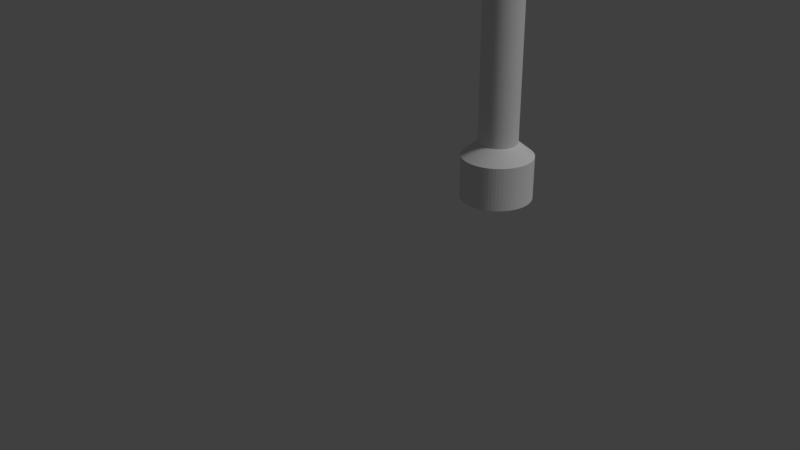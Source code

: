 # Source: torch2.blend  (saved by Blender 2.77.0; exported with 4.5.12 LTS)
import bpy
from mathutils import Matrix  # noqa: F401  (used for matrix-valued properties, if any)

bpy.ops.wm.read_factory_settings(use_empty=True)
scene = bpy.context.scene
scene.name = 'Scene'

# ---- collections
col_collection_1 = bpy.data.collections.new('Collection 1'); scene.collection.children.link(col_collection_1)

# ---- world
world_world = bpy.data.worlds.new('World'); scene.world = world_world
world_world.color = (0.05088, 0.05088, 0.05088)
world_world.use_sun_shadow = False
world_world.sun_shadow_jitter_overblur = 0.0
world_world.cycles.sampling_method = 'MANUAL'

# ---- cameras
cam_camera = bpy.data.cameras.new('Camera')
cam_camera.clip_end = 100.0
cam_camera.lens = 35.0
cam_camera.sensor_width = 32.0
cam_camera.sensor_height = 18.0
cam_camera.ortho_scale = 7.314
cam_camera.dof.focus_distance = 0.0
cam_camera.dof.aperture_fstop = 128.0

# ---- lights
light_lamp = bpy.data.lights.new('Lamp', 'SUN')
light_lamp.transmission_factor = 0.0
light_lamp.cutoff_distance = 30.0
light_lamp.angle = 0.1993
light_lamp.energy = 1.0
light_lamp.shadow_buffer_clip_start = 1.001
light_lamp.shadow_soft_size = 0.1
light_lamp.shadow_cascade_max_distance = 1000.0

# ---- meshes
me_circle_001 = bpy.data.meshes.new('Circle.001')
me_circle_001.from_pydata([(6.694e-08, 0.9074, 0.6321), (-0.08894, 0.903, 0.6321), (-0.177, 0.89, 0.6321), (-0.2634, 0.8683, 0.6321), (-0.3472, 0.8383, 0.6321), (-0.4277, 0.8003, 0.6321), (-0.5041, 0.7545, 0.6321), (-0.5757, 0.7014, 0.6321), (-0.6416, 0.6416, 0.6321), (-0.7014, 0.5757, 0.6321), (-0.7545, 0.5041, 0.6321), (-0.8003, 0.4277, 0.6321), (-0.8383, 0.3472, 0.6321), (-0.8683, 0.2634, 0.6321), (-0.89, 0.177, 0.6321), (-0.903, 0.08894, 0.6321), (-0.9074, -1.7e-07, 0.6321), (-0.903, -0.08894, 0.6321), (-0.89, -0.177, 0.6321), (-0.8683, -0.2634, 0.6321), (-0.8383, -0.3472, 0.6321), (-0.8003, -0.4277, 0.6321), (-0.7545, -0.5041, 0.6321), (-0.7014, -0.5757, 0.6321), (-0.6416, -0.6416, 0.6321), (-0.5757, -0.7014, 0.6321), (-0.5041, -0.7545, 0.6321), (-0.4277, -0.8003, 0.6321), (-0.3472, -0.8383, 0.6321), (-0.2634, -0.8683, 0.6321), (-0.177, -0.89, 0.6321), (-0.08894, -0.903, 0.6321), (7.953e-07, -0.9074, 0.6321), (0.08894, -0.903, 0.6321), (0.177, -0.89, 0.6321), (0.2634, -0.8683, 0.6321), (0.3472, -0.8383, 0.6321), (0.4277, -0.8003, 0.6321), (0.5041, -0.7545, 0.6321), (0.5757, -0.7014, 0.6321), (0.6416, -0.6416, 0.6321), (0.7014, -0.5757, 0.6321), (0.7545, -0.5041, 0.6321), (0.8003, -0.4277, 0.6321), (0.8383, -0.3472, 0.6321), (0.8683, -0.2634, 0.6321), (0.89, -0.177, 0.6321), (0.903, -0.08894, 0.6321), (0.9074, -4.441e-07, 0.6321), (0.903, 0.08894, 0.6321), (0.89, 0.177, 0.6321), (0.8683, 0.2634, 0.6321), (0.8383, 0.3472, 0.6321), (0.8003, 0.4277, 0.6321), (0.7545, 0.5041, 0.6321), (0.7014, 0.5756, 0.6321), (0.6416, 0.6416, 0.6321), (0.5757, 0.7014, 0.6321), (0.5041, 0.7545, 0.6321), (0.4277, 0.8003, 0.6321), (0.3473, 0.8383, 0.6321), (0.2634, 0.8683, 0.6321), (0.177, 0.89, 0.6321), (0.08894, 0.903, 0.6321), (6.694e-08, 0.9074, 1.73), (-0.08894, 0.903, 1.73), (-0.177, 0.89, 1.73), (-0.2634, 0.8683, 1.73), (-0.3472, 0.8383, 1.73), (-0.4277, 0.8003, 1.73), (-0.5041, 0.7545, 1.73), (-0.5757, 0.7014, 1.73), (-0.6416, 0.6416, 1.73), (-0.7014, 0.5757, 1.73), (-0.7545, 0.5041, 1.73), (-0.8003, 0.4277, 1.73), (-0.8383, 0.3472, 1.73), (-0.8683, 0.2634, 1.73), (-0.89, 0.177, 1.73), (-0.903, 0.08894, 1.73), (-0.9074, -1.7e-07, 1.73), (-0.903, -0.08894, 1.73), (-0.89, -0.177, 1.73), (-0.8683, -0.2634, 1.73), (-0.8383, -0.3472, 1.73), (-0.8003, -0.4277, 1.73), (-0.7545, -0.5041, 1.73), (-0.7014, -0.5757, 1.73), (-0.6416, -0.6416, 1.73), (-0.5757, -0.7014, 1.73), (-0.5041, -0.7545, 1.73), (-0.4277, -0.8003, 1.73), (-0.3472, -0.8383, 1.73), (-0.2634, -0.8683, 1.73), (-0.177, -0.89, 1.73), (-0.08894, -0.903, 1.73), (7.953e-07, -0.9074, 1.73), (0.08894, -0.903, 1.73), (0.177, -0.89, 1.73), (0.2634, -0.8683, 1.73), (0.3472, -0.8383, 1.73), (0.4277, -0.8003, 1.73), (0.5041, -0.7545, 1.73), (0.5757, -0.7014, 1.73), (0.6416, -0.6416, 1.73), (0.7014, -0.5757, 1.73), (0.7545, -0.5041, 1.73), (0.8003, -0.4277, 1.73), (0.8383, -0.3472, 1.73), (0.8683, -0.2634, 1.73), (0.89, -0.177, 1.73), (0.903, -0.08894, 1.73), (0.9074, -4.441e-07, 1.73), (0.903, 0.08894, 1.73), (0.89, 0.177, 1.73), (0.8683, 0.2634, 1.73), (0.8383, 0.3472, 1.73), (0.8003, 0.4277, 1.73), (0.7545, 0.5041, 1.73), (0.7014, 0.5756, 1.73), (0.6416, 0.6416, 1.73), (0.5757, 0.7014, 1.73), (0.5041, 0.7545, 1.73), (0.4277, 0.8003, 1.73), (0.3473, 0.8383, 1.73), (0.2634, 0.8683, 1.73), (0.177, 0.89, 1.73), (0.08894, 0.903, 1.73), (3.961e-07, 0.4937, 2.064), (-0.04839, 0.4913, 2.064), (-0.09631, 0.4842, 2.064), (-0.1433, 0.4724, 2.064), (-0.1889, 0.4561, 2.064), (-0.2327, 0.4354, 2.064), (-0.2743, 0.4105, 2.064), (-0.3132, 0.3816, 2.064), (-0.3491, 0.3491, 2.064), (-0.3816, 0.3132, 2.064), (-0.4105, 0.2743, 2.064), (-0.4354, 0.2327, 2.064), (-0.4561, 0.1889, 2.064), (-0.4724, 0.1433, 2.064), (-0.4842, 0.09631, 2.064), (-0.4913, 0.04839, 2.064), (-0.4937, -2.073e-07, 2.064), (-0.4913, -0.04839, 2.064), (-0.4842, -0.09631, 2.064), (-0.4724, -0.1433, 2.064), (-0.4561, -0.1889, 2.064), (-0.4354, -0.2327, 2.064), (-0.4105, -0.2743, 2.064), (-0.3816, -0.3132, 2.064), (-0.3491, -0.3491, 2.064), (-0.3132, -0.3816, 2.064), (-0.2743, -0.4105, 2.064), (-0.2327, -0.4354, 2.064), (-0.1889, -0.4561, 2.064), (-0.1433, -0.4724, 2.064), (-0.09631, -0.4842, 2.064), (-0.04839, -0.4913, 2.064), (7.923e-07, -0.4937, 2.064), (0.04839, -0.4913, 2.064), (0.09631, -0.4842, 2.064), (0.1433, -0.4724, 2.064), (0.1889, -0.4561, 2.064), (0.2327, -0.4354, 2.064), (0.2743, -0.4105, 2.064), (0.3132, -0.3816, 2.064), (0.3491, -0.3491, 2.064), (0.3816, -0.3132, 2.064), (0.4105, -0.2743, 2.064), (0.4354, -0.2327, 2.064), (0.4561, -0.1889, 2.064), (0.4724, -0.1433, 2.064), (0.4842, -0.09631, 2.064), (0.4913, -0.04839, 2.064), (0.4937, -3.564e-07, 2.064), (0.4913, 0.04839, 2.064), (0.4842, 0.09631, 2.064), (0.4724, 0.1433, 2.064), (0.4561, 0.1889, 2.064), (0.4354, 0.2327, 2.064), (0.4105, 0.2743, 2.064), (0.3816, 0.3132, 2.064), (0.3491, 0.3491, 2.064), (0.3132, 0.3816, 2.064), (0.2743, 0.4105, 2.064), (0.2327, 0.4354, 2.064), (0.1889, 0.4561, 2.064), (0.1433, 0.4724, 2.064), (0.09631, 0.4842, 2.064), (0.04839, 0.4913, 2.064), (1.588e-06, 0.4937, 5.995), (-0.04839, 0.4913, 5.995), (-0.09631, 0.4842, 5.995), (-0.1433, 0.4724, 5.995), (-0.1889, 0.4561, 5.995), (-0.2327, 0.4354, 5.995), (-0.2743, 0.4105, 5.995), (-0.3132, 0.3816, 5.995), (-0.3491, 0.3491, 5.995), (-0.3816, 0.3132, 5.995), (-0.4105, 0.2743, 5.995), (-0.4354, 0.2327, 5.995), (-0.4561, 0.1889, 5.995), (-0.4724, 0.1433, 5.995), (-0.4842, 0.09631, 5.995), (-0.4913, 0.04839, 5.995), (-0.4937, -2.073e-07, 5.995), (-0.4913, -0.04839, 5.995), (-0.4842, -0.09631, 5.995), (-0.4724, -0.1433, 5.995), (-0.4561, -0.1889, 5.995), (-0.4354, -0.2327, 5.995), (-0.4105, -0.2743, 5.995), (-0.3816, -0.3132, 5.995), (-0.3491, -0.3491, 5.995), (-0.3132, -0.3816, 5.995), (-0.2743, -0.4105, 5.995), (-0.2327, -0.4354, 5.995), (-0.1889, -0.4561, 5.995), (-0.1433, -0.4724, 5.995), (-0.09631, -0.4842, 5.995), (-0.04839, -0.4913, 5.995), (1.984e-06, -0.4937, 5.995), (0.04839, -0.4913, 5.995), (0.09631, -0.4842, 5.995), (0.1433, -0.4724, 5.995), (0.1889, -0.4561, 5.995), (0.2327, -0.4354, 5.995), (0.2743, -0.4105, 5.995), (0.3132, -0.3816, 5.995), (0.3491, -0.3491, 5.995), (0.3816, -0.3132, 5.995), (0.4105, -0.2743, 5.995), (0.4354, -0.2327, 5.995), (0.4561, -0.1889, 5.995), (0.4724, -0.1433, 5.995), (0.4842, -0.09631, 5.995), (0.4913, -0.04839, 5.995), (0.4937, -3.564e-07, 5.995), (0.4913, 0.04839, 5.995), (0.4842, 0.09631, 5.995), (0.4724, 0.1433, 5.995), (0.4561, 0.1889, 5.995), (0.4354, 0.2327, 5.995), (0.4105, 0.2743, 5.995), (0.3816, 0.3132, 5.995), (0.3491, 0.3491, 5.995), (0.3132, 0.3816, 5.995), (0.2743, 0.4105, 5.995), (0.2327, 0.4354, 5.995), (0.1889, 0.4561, 5.995), (0.1433, 0.4724, 5.995), (0.09631, 0.4842, 5.995), (0.04839, 0.4913, 5.995), (1.558e-06, 0.5443, 5.995), (-0.05335, 0.5416, 5.995), (-0.1062, 0.5338, 5.995), (-0.158, 0.5208, 5.995), (-0.2083, 0.5028, 5.995), (-0.2566, 0.48, 5.995), (-0.3024, 0.4525, 5.995), (-0.3453, 0.4207, 5.995), (-0.3849, 0.3849, 5.995), (-0.4207, 0.3453, 5.995), (-0.4525, 0.3024, 5.995), (-0.48, 0.2566, 5.995), (-0.5028, 0.2083, 5.995), (-0.5208, 0.158, 5.995), (-0.5338, 0.1062, 5.995), (-0.5416, 0.05335, 5.995), (-0.5443, -2.023e-07, 5.995), (-0.5416, -0.05335, 5.995), (-0.5338, -0.1062, 5.995), (-0.5208, -0.158, 5.995), (-0.5028, -0.2083, 5.995), (-0.48, -0.2566, 5.995), (-0.4525, -0.3024, 5.995), (-0.4207, -0.3453, 5.995), (-0.3849, -0.3849, 5.995), (-0.3453, -0.4207, 5.995), (-0.3024, -0.4525, 5.995), (-0.2566, -0.48, 5.995), (-0.2083, -0.5028, 5.995), (-0.158, -0.5208, 5.995), (-0.1062, -0.5338, 5.995), (-0.05335, -0.5416, 5.995), (1.995e-06, -0.5443, 5.995), (0.05335, -0.5416, 5.995), (0.1062, -0.5338, 5.995), (0.158, -0.5208, 5.995), (0.2083, -0.5028, 5.995), (0.2566, -0.48, 5.995), (0.3024, -0.4525, 5.995), (0.3453, -0.4207, 5.995), (0.3849, -0.3849, 5.995), (0.4207, -0.3453, 5.995), (0.4525, -0.3024, 5.995), (0.48, -0.2566, 5.995), (0.5028, -0.2083, 5.995), (0.5208, -0.158, 5.995), (0.5338, -0.1062, 5.995), (0.5416, -0.05335, 5.995), (0.5443, -3.666e-07, 5.995), (0.5416, 0.05335, 5.995), (0.5338, 0.1062, 5.995), (0.5208, 0.158, 5.995), (0.5028, 0.2083, 5.995), (0.48, 0.2566, 5.995), (0.4525, 0.3024, 5.995), (0.4207, 0.3453, 5.995), (0.3849, 0.3849, 5.995), (0.3453, 0.4207, 5.995), (0.3024, 0.4525, 5.995), (0.2566, 0.48, 5.995), (0.2083, 0.5028, 5.995), (0.158, 0.5208, 5.995), (0.1062, 0.5338, 5.995), (0.05335, 0.5416, 5.995), (1.141e-06, 0.5443, 7.021), (-0.05335, 0.5416, 7.021), (-0.1062, 0.5338, 7.021), (-0.158, 0.5208, 7.021), (-0.2083, 0.5028, 7.021), (-0.2566, 0.48, 7.021), (-0.3024, 0.4525, 7.021), (-0.3453, 0.4207, 7.021), (-0.3849, 0.3849, 7.021), (-0.4207, 0.3453, 7.021), (-0.4525, 0.3024, 7.021), (-0.48, 0.2566, 7.021), (-0.5028, 0.2083, 7.021), (-0.5208, 0.158, 7.021), (-0.5338, 0.1062, 7.021), (-0.5416, 0.05335, 7.021), (-0.5443, -2.023e-07, 7.021), (-0.5416, -0.05335, 7.021), (-0.5338, -0.1062, 7.021), (-0.5208, -0.158, 7.021), (-0.5028, -0.2083, 7.021), (-0.48, -0.2566, 7.021), (-0.4525, -0.3024, 7.021), (-0.4207, -0.3453, 7.021), (-0.3849, -0.3849, 7.021), (-0.3453, -0.4207, 7.021), (-0.3024, -0.4525, 7.021), (-0.2566, -0.48, 7.021), (-0.2083, -0.5028, 7.021), (-0.158, -0.5208, 7.021), (-0.1062, -0.5338, 7.021), (-0.05335, -0.5416, 7.021), (1.578e-06, -0.5443, 7.021), (0.05335, -0.5416, 7.021), (0.1062, -0.5338, 7.021), (0.158, -0.5208, 7.021), (0.2083, -0.5028, 7.021), (0.2566, -0.48, 7.021), (0.3024, -0.4525, 7.021), (0.3453, -0.4207, 7.021), (0.3849, -0.3849, 7.021), (0.4207, -0.3453, 7.021), (0.4525, -0.3024, 7.021), (0.48, -0.2566, 7.021), (0.5028, -0.2083, 7.021), (0.5208, -0.158, 7.021), (0.5338, -0.1062, 7.021), (0.5416, -0.05335, 7.021), (0.5443, -3.666e-07, 7.021), (0.5416, 0.05335, 7.021), (0.5338, 0.1062, 7.021), (0.5208, 0.158, 7.021), (0.5028, 0.2083, 7.021), (0.48, 0.2566, 7.021), (0.4525, 0.3024, 7.021), (0.4207, 0.3453, 7.021), (0.3849, 0.3849, 7.021), (0.3453, 0.4207, 7.021), (0.3024, 0.4525, 7.021), (0.2566, 0.48, 7.021), (0.2083, 0.5028, 7.021), (0.158, 0.5208, 7.021), (0.1062, 0.5338, 7.021), (0.05335, 0.5416, 7.021), (-0.2937, -0.396, 2.064), (-0.2535, -0.4229, 2.064), (-0.2937, -0.396, 5.995), (-0.2535, -0.4229, 5.995), (-0.2327, -0.4354, 4.03), (-0.2743, -0.4105, 4.03), (-0.3132, -0.3816, 4.03), (-0.2937, -0.396, 4.03), (-0.2535, -0.4229, 4.03), (-0.3034, -0.3888, 2.064), (-0.2639, -0.4167, 2.064), (-0.3034, -0.3888, 5.995), (-0.2639, -0.4167, 5.995), (-0.2327, -0.4354, 5.012), (-0.2743, -0.4105, 3.047), (-0.3132, -0.3816, 5.012), (-0.284, -0.4032, 2.064), (-0.2431, -0.4291, 2.064), (-0.284, -0.4032, 5.995), (-0.2431, -0.4291, 5.995), (-0.2327, -0.4354, 3.047), (-0.2743, -0.4105, 5.012), (-0.3132, -0.3816, 3.047), (-0.2937, -0.396, 5.012), (-0.2937, -0.396, 3.047), (-0.3034, -0.3888, 4.03), (-0.284, -0.4032, 4.03), (-0.2535, -0.4229, 5.012), (-0.2535, -0.4229, 3.047), (-0.2639, -0.4167, 4.03), (-0.2431, -0.4291, 4.03), (-0.2431, -0.4291, 3.047), (-0.2639, -0.4167, 3.047), (-0.2639, -0.4167, 5.012), (-0.284, -0.4032, 3.047), (-0.3034, -0.3888, 3.047), (-0.3034, -0.3888, 5.012), (-0.284, -0.4032, 5.012), (-0.2431, -0.4291, 5.012)], [], [(101, 102, 166, 165), (47, 48, 112, 111), (21, 22, 86, 85), (48, 49, 113, 112), (22, 23, 87, 86), (49, 50, 114, 113), (23, 24, 88, 87), (50, 51, 115, 114), (24, 25, 89, 88), (51, 52, 116, 115), (25, 26, 90, 89), (52, 53, 117, 116), (26, 27, 91, 90), (0, 1, 65, 64), (53, 54, 118, 117), (27, 28, 92, 91), (1, 2, 66, 65), (54, 55, 119, 118), (28, 29, 93, 92), (2, 3, 67, 66), (55, 56, 120, 119), (29, 30, 94, 93), (3, 4, 68, 67), (56, 57, 121, 120), (30, 31, 95, 94), (4, 5, 69, 68), (57, 58, 122, 121), (31, 32, 96, 95), (5, 6, 70, 69), (58, 59, 123, 122), (32, 33, 97, 96), (6, 7, 71, 70), (59, 60, 124, 123), (33, 34, 98, 97), (7, 8, 72, 71), (60, 61, 125, 124), (34, 35, 99, 98), (8, 9, 73, 72), (61, 62, 126, 125), (35, 36, 100, 99), (9, 10, 74, 73), (62, 63, 127, 126), (36, 37, 101, 100), (10, 11, 75, 74), (63, 0, 64, 127), (37, 38, 102, 101), (11, 12, 76, 75), (38, 39, 103, 102), (12, 13, 77, 76), (39, 40, 104, 103), (13, 14, 78, 77), (40, 41, 105, 104), (14, 15, 79, 78), (41, 42, 106, 105), (15, 16, 80, 79), (42, 43, 107, 106), (16, 17, 81, 80), (43, 44, 108, 107), (17, 18, 82, 81), (44, 45, 109, 108), (18, 19, 83, 82), (45, 46, 110, 109), (19, 20, 84, 83), (46, 47, 111, 110), (20, 21, 85, 84), (180, 181, 245, 244), (75, 76, 140, 139), (102, 103, 167, 166), (76, 77, 141, 140), (103, 104, 168, 167), (77, 78, 142, 141), (104, 105, 169, 168), (78, 79, 143, 142), (105, 106, 170, 169), (79, 80, 144, 143), (106, 107, 171, 170), (80, 81, 145, 144), (107, 108, 172, 171), (81, 82, 146, 145), (108, 109, 173, 172), (82, 83, 147, 146), (109, 110, 174, 173), (83, 84, 148, 147), (110, 111, 175, 174), (84, 85, 149, 148), (111, 112, 176, 175), (85, 86, 150, 149), (112, 113, 177, 176), (86, 87, 151, 150), (113, 114, 178, 177), (87, 88, 152, 151), (114, 115, 179, 178), (88, 89, 153, 152), (115, 116, 180, 179), (89, 90, 154, 400, 384, 393, 153), (116, 117, 181, 180), (90, 91, 155, 401, 385, 394, 154), (64, 65, 129, 128), (117, 118, 182, 181), (91, 92, 156, 155), (65, 66, 130, 129), (118, 119, 183, 182), (92, 93, 157, 156), (66, 67, 131, 130), (119, 120, 184, 183), (93, 94, 158, 157), (67, 68, 132, 131), (120, 121, 185, 184), (94, 95, 159, 158), (68, 69, 133, 132), (121, 122, 186, 185), (95, 96, 160, 159), (69, 70, 134, 133), (122, 123, 187, 186), (96, 97, 161, 160), (70, 71, 135, 134), (123, 124, 188, 187), (97, 98, 162, 161), (71, 72, 136, 135), (124, 125, 189, 188), (98, 99, 163, 162), (72, 73, 137, 136), (125, 126, 190, 189), (99, 100, 164, 163), (73, 74, 138, 137), (126, 127, 191, 190), (100, 101, 165, 164), (74, 75, 139, 138), (127, 64, 128, 191), (247, 248, 312, 311), (422, 397, 219, 403), (128, 129, 193, 192), (181, 182, 246, 245), (155, 156, 220, 219, 397, 388, 404), (129, 130, 194, 193), (182, 183, 247, 246), (156, 157, 221, 220), (130, 131, 195, 194), (183, 184, 248, 247), (157, 158, 222, 221), (131, 132, 196, 195), (184, 185, 249, 248), (158, 159, 223, 222), (132, 133, 197, 196), (185, 186, 250, 249), (159, 160, 224, 223), (133, 134, 198, 197), (186, 187, 251, 250), (160, 161, 225, 224), (134, 135, 199, 198), (187, 188, 252, 251), (161, 162, 226, 225), (135, 136, 200, 199), (188, 189, 253, 252), (162, 163, 227, 226), (136, 137, 201, 200), (189, 190, 254, 253), (163, 164, 228, 227), (137, 138, 202, 201), (190, 191, 255, 254), (164, 165, 229, 228), (138, 139, 203, 202), (191, 128, 192, 255), (165, 166, 230, 229), (139, 140, 204, 203), (166, 167, 231, 230), (140, 141, 205, 204), (167, 168, 232, 231), (141, 142, 206, 205), (168, 169, 233, 232), (142, 143, 207, 206), (169, 170, 234, 233), (143, 144, 208, 207), (170, 171, 235, 234), (144, 145, 209, 208), (171, 172, 236, 235), (145, 146, 210, 209), (172, 173, 237, 236), (146, 147, 211, 210), (173, 174, 238, 237), (147, 148, 212, 211), (174, 175, 239, 238), (148, 149, 213, 212), (175, 176, 240, 239), (149, 150, 214, 213), (176, 177, 241, 240), (150, 151, 215, 214), (177, 178, 242, 241), (151, 152, 216, 215), (178, 179, 243, 242), (152, 153, 406, 390, 399, 217, 216), (179, 180, 244, 243), (421, 405, 218, 402), (314, 315, 379, 378), (221, 222, 286, 285), (195, 196, 260, 259), (248, 249, 313, 312), (222, 223, 287, 286), (196, 197, 261, 260), (249, 250, 314, 313), (223, 224, 288, 287), (197, 198, 262, 261), (250, 251, 315, 314), (224, 225, 289, 288), (198, 199, 263, 262), (251, 252, 316, 315), (225, 226, 290, 289), (199, 200, 264, 263), (252, 253, 317, 316), (226, 227, 291, 290), (200, 201, 265, 264), (253, 254, 318, 317), (227, 228, 292, 291), (201, 202, 266, 265), (254, 255, 319, 318), (228, 229, 293, 292), (202, 203, 267, 266), (255, 192, 256, 319), (229, 230, 294, 293), (203, 204, 268, 267), (230, 231, 295, 294), (204, 205, 269, 268), (231, 232, 296, 295), (205, 206, 270, 269), (232, 233, 297, 296), (206, 207, 271, 270), (233, 234, 298, 297), (207, 208, 272, 271), (234, 235, 299, 298), (208, 209, 273, 272), (235, 236, 300, 299), (209, 210, 274, 273), (236, 237, 301, 300), (210, 211, 275, 274), (237, 238, 302, 301), (211, 212, 276, 275), (238, 239, 303, 302), (212, 213, 277, 276), (239, 240, 304, 303), (213, 214, 278, 277), (240, 241, 305, 304), (214, 215, 279, 278), (241, 242, 306, 305), (215, 216, 280, 279), (242, 243, 307, 306), (216, 217, 281, 280), (243, 244, 308, 307), (217, 395, 386, 402, 218, 282, 281), (244, 245, 309, 308), (218, 396, 387, 403, 219, 283, 282), (192, 193, 257, 256), (245, 246, 310, 309), (219, 220, 284, 283), (193, 194, 258, 257), (246, 247, 311, 310), (220, 221, 285, 284), (194, 195, 259, 258), (320, 321, 322, 323, 324, 325, 326, 327, 328, 329, 330, 331, 332, 333, 334, 335, 336, 337, 338, 339, 340, 341, 342, 343, 344, 345, 346, 347, 348, 349, 350, 351, 352, 353, 354, 355, 356, 357, 358, 359, 360, 361, 362, 363, 364, 365, 366, 367, 368, 369, 370, 371, 372, 373, 374, 375, 376, 377, 378, 379, 380, 381, 382, 383), (288, 289, 353, 352), (262, 263, 327, 326), (315, 316, 380, 379), (289, 290, 354, 353), (263, 264, 328, 327), (316, 317, 381, 380), (290, 291, 355, 354), (264, 265, 329, 328), (317, 318, 382, 381), (291, 292, 356, 355), (265, 266, 330, 329), (318, 319, 383, 382), (292, 293, 357, 356), (266, 267, 331, 330), (319, 256, 320, 383), (293, 294, 358, 357), (267, 268, 332, 331), (294, 295, 359, 358), (268, 269, 333, 332), (295, 296, 360, 359), (269, 270, 334, 333), (296, 297, 361, 360), (270, 271, 335, 334), (297, 298, 362, 361), (271, 272, 336, 335), (298, 299, 363, 362), (272, 273, 337, 336), (299, 300, 364, 363), (273, 274, 338, 337), (300, 301, 365, 364), (274, 275, 339, 338), (301, 302, 366, 365), (275, 276, 340, 339), (302, 303, 367, 366), (276, 277, 341, 340), (303, 304, 368, 367), (277, 278, 342, 341), (304, 305, 369, 368), (278, 279, 343, 342), (305, 306, 370, 369), (279, 280, 344, 343), (306, 307, 371, 370), (280, 281, 345, 344), (307, 308, 372, 371), (281, 282, 346, 345), (308, 309, 373, 372), (282, 283, 347, 346), (256, 257, 321, 320), (309, 310, 374, 373), (283, 284, 348, 347), (257, 258, 322, 321), (310, 311, 375, 374), (284, 285, 349, 348), (258, 259, 323, 322), (311, 312, 376, 375), (285, 286, 350, 349), (259, 260, 324, 323), (312, 313, 377, 376), (286, 287, 351, 350), (260, 261, 325, 324), (313, 314, 378, 377), (287, 288, 352, 351), (261, 262, 326, 325), (420, 407, 386, 395), (419, 408, 391, 409), (418, 398, 389, 410), (417, 411, 387, 396), (416, 412, 392, 413), (415, 404, 388, 414), (412, 415, 414, 392), (385, 401, 415, 412), (401, 155, 404, 415), (398, 416, 413, 389), (154, 394, 416, 398), (394, 385, 412, 416), (405, 417, 396, 218), (389, 413, 417, 405), (413, 392, 411, 417), (408, 418, 410, 391), (384, 400, 418, 408), (400, 154, 398, 418), (406, 419, 409, 390), (153, 393, 419, 406), (393, 384, 408, 419), (399, 420, 395, 217), (390, 409, 420, 399), (409, 391, 407, 420), (407, 421, 402, 386), (391, 410, 421, 407), (410, 389, 405, 421), (411, 422, 403, 387), (392, 414, 422, 411), (414, 388, 397, 422)])
_uv = me_circle_001.uv_layers.new(name='UVMap')
_uv.uv.foreach_set('vector', [0.0, 0.0, 0.0, 0.0, 0.0, 0.0, 0.0, 0.0, 0.0, 0.0, 0.0, 0.0, 0.0, 0.0, 0.0, 0.0, 0.0, 0.0, 0.0, 0.0, 0.0, 0.0, 0.0, 0.0, 0.0, 0.0, 0.0, 0.0, 0.0, 0.0, 0.0, 0.0, 0.0, 0.0, 0.0, 0.0, 0.0, 0.0, 0.0, 0.0, 0.0, 0.0, 0.0, 0.0, 0.0, 0.0, 0.0, 0.0, 0.0, 0.0, 0.0, 0.0, 0.0, 0.0, 0.0, 0.0, 0.0, 0.0, 0.0, 0.0, 0.0, 0.0, 0.0, 0.0, 0.0, 0.0, 0.0, 0.0, 0.0, 0.0, 0.0, 0.0, 0.0, 0.0, 0.0, 0.0, 0.0, 0.0, 0.0, 0.0, 0.0, 0.0, 0.0, 0.0, 0.0, 0.0, 0.0, 0.0, 0.0, 0.0, 0.0, 0.0, 0.0, 0.0, 0.0, 0.0, 0.0, 0.0, 0.0, 0.0, 0.0, 0.0, 0.0, 0.0, 0.0, 0.0, 0.0, 0.0, 0.0, 0.0, 0.0, 0.0, 0.0, 0.0, 0.0, 0.0, 0.0, 0.0, 0.0, 0.0, 0.0, 0.0, 0.0, 0.0, 0.0, 0.0, 0.0, 0.0, 0.0, 0.0, 0.0, 0.0, 0.0, 0.0, 0.0, 0.0, 0.0, 0.0, 0.0, 0.0, 0.0, 0.0, 0.0, 0.0, 0.0, 0.0, 0.0, 0.0, 0.0, 0.0, 0.0, 0.0, 0.0, 0.0, 0.0, 0.0, 0.0, 0.0, 0.0, 0.0, 0.0, 0.0, 0.0, 0.0, 0.0, 0.0, 0.0, 0.0, 0.0, 0.0, 0.0, 0.0, 0.0, 0.0, 0.0, 0.0, 0.0, 0.0, 0.0, 0.0, 0.0, 0.0, 0.0, 0.0, 0.0, 0.0, 0.0, 0.0, 0.0, 0.0, 0.0, 0.0, 0.0, 0.0, 0.0, 0.0, 0.0, 0.0, 0.0, 0.0, 0.0, 0.0, 0.0, 0.0, 0.0, 0.0, 0.0, 0.0, 0.0, 0.0, 0.0, 0.0, 0.0, 0.0, 0.0, 0.0, 0.0, 0.0, 0.0, 0.0, 0.0, 0.0, 0.0, 0.0, 0.0, 0.0, 0.0, 0.0, 0.0, 0.0, 0.0, 0.0, 0.0, 0.0, 0.0, 0.0, 0.0, 0.0, 0.0, 0.0, 0.0, 0.0, 0.0, 0.0, 0.0, 0.0, 0.0, 0.0, 0.0, 0.0, 0.0, 0.0, 0.0, 0.0, 0.0, 0.0, 0.0, 0.0, 0.0, 0.0, 0.0, 0.0, 0.0, 0.0, 0.0, 0.0, 0.0, 0.0, 0.0, 0.0, 0.0, 0.0, 0.0, 0.0, 0.0, 0.0, 0.0, 0.0, 0.0, 0.0, 0.0, 0.0, 0.0, 0.0, 0.0, 0.0, 0.0, 0.0, 0.0, 0.0, 0.0, 0.0, 0.0, 0.0, 0.0, 0.0, 0.0, 0.0, 0.0, 0.0, 0.0, 0.0, 0.0, 0.0, 0.0, 0.0, 0.0, 0.0, 0.0, 0.0, 0.0, 0.0, 0.0, 0.0, 0.0, 0.0, 0.0, 0.0, 0.0, 0.0, 0.0, 0.0, 0.0, 0.0, 0.0, 0.0, 0.0, 0.0, 0.0, 0.0, 0.0, 0.0, 0.0, 0.0, 0.0, 0.0, 0.0, 0.0, 0.0, 0.0, 0.0, 0.0, 0.0, 0.0, 0.0, 0.0, 0.0, 0.0, 0.0, 0.0, 0.0, 0.0, 0.0, 0.0, 0.0, 0.0, 0.0, 0.0, 0.0, 0.0, 0.0, 0.0, 0.0, 0.0, 0.0, 0.0, 0.0, 0.0, 0.0, 0.0, 0.0, 0.0, 0.0, 0.0, 0.0, 0.0, 0.0, 0.0, 0.0, 0.0, 0.0, 0.0, 0.0, 0.0, 0.0, 0.0, 0.0, 0.0, 0.0, 0.0, 0.0, 0.0, 0.0, 0.0, 0.0, 0.0, 0.0, 0.0, 0.0, 0.0, 0.0, 0.0, 0.0, 0.0, 0.0, 0.0, 0.0, 0.0, 0.0, 0.0, 0.0, 0.0, 0.0, 0.0, 0.0, 0.0, 0.0, 0.0, 0.0, 0.0, 0.0, 0.0, 0.0, 0.0, 0.0, 0.0, 0.0, 0.0, 0.0, 0.0, 0.0, 0.0, 0.0, 0.0, 0.0, 0.0, 0.0, 0.0, 0.0, 0.0, 0.0, 0.0, 0.0, 0.0, 0.0, 0.0, 0.0, 0.0, 0.0, 0.0, 0.0, 0.0, 0.0, 0.0, 0.0, 0.0, 0.0, 0.0, 0.0, 0.0, 0.0, 0.0, 0.0, 0.0, 0.0, 0.0, 0.0, 0.0, 0.0, 0.0, 0.0, 0.0, 0.0, 0.0, 0.0, 0.0, 0.0, 0.0, 0.0, 0.0, 0.0, 0.0, 0.0, 0.0, 0.0, 0.0, 0.0, 0.0, 0.0, 0.0, 0.0, 0.0, 0.0, 0.0, 0.0, 0.0, 0.0, 0.0, 0.0, 0.0, 0.0, 0.0, 0.0, 0.0, 0.0, 0.0, 0.0, 0.0, 0.0, 0.0, 0.0, 0.0, 0.0, 0.0, 0.0, 0.0, 0.0, 0.0, 0.0, 0.0, 0.0, 0.0, 0.0, 0.0, 0.0, 0.0, 0.0, 0.0, 0.0, 0.0, 0.0, 0.0, 0.0, 0.0, 0.0, 0.0, 0.0, 0.0, 0.0, 0.0, 0.0, 0.0, 0.0, 0.0, 0.0, 0.0, 0.0, 0.0, 0.0, 0.0, 0.0, 0.0, 0.0, 0.0, 0.0, 0.0, 0.0, 0.0, 0.0, 0.0, 0.0, 0.0, 0.0, 0.0, 0.0, 0.0, 0.0, 0.0, 0.0, 0.0, 0.0, 0.0, 0.0, 0.0, 0.0, 0.0, 0.0, 0.0, 0.0, 0.0, 0.0, 0.0, 0.0, 0.0, 0.0, 0.0, 0.0, 0.0, 0.0, 0.0, 0.0, 0.0, 0.0, 0.0, 0.0, 0.0, 0.0, 0.0, 0.0, 0.0, 0.0, 0.0, 0.0, 0.0, 0.0, 0.0, 0.0, 0.0, 0.0, 0.0, 0.0, 0.0, 0.0, 0.0, 0.0, 0.0, 0.0, 0.0, 0.0, 0.0, 0.0, 0.0, 0.0, 0.0, 0.0, 0.0, 0.0, 0.0, 0.0, 0.0, 0.0, 0.0, 0.0, 0.0, 0.0, 0.0, 0.0, 0.0, 0.0, 0.0, 0.0, 0.0, 0.0, 0.0, 0.0, 0.0, 0.0, 0.0, 0.0, 0.0, 0.0, 0.0, 0.0, 0.0, 0.0, 0.0, 0.0, 0.0, 0.0, 0.0, 0.0, 0.0, 0.0, 0.0, 0.0, 0.0, 0.0, 0.0, 0.0, 0.0, 0.0, 0.0, 0.0, 0.0, 0.0, 0.0, 0.0, 0.0, 0.0, 0.0, 0.0, 0.0, 0.0, 0.0, 0.0, 0.0, 0.0, 0.0, 0.0, 0.0, 0.0, 0.0, 0.0, 0.0, 0.0, 0.0, 0.0, 0.0, 0.0, 0.0, 0.0, 0.0, 0.0, 0.0, 0.0, 0.0, 0.0, 0.0, 0.0, 0.0, 0.0, 0.0, 0.0, 0.0, 0.0, 0.0, 0.0, 0.0, 0.0, 0.0, 0.0, 0.0, 0.0, 0.0, 0.0, 0.0, 0.0, 0.0, 0.0, 0.0, 0.0, 0.0, 0.0, 0.0, 0.0, 0.0, 0.0, 0.0, 0.0, 0.0, 0.0, 0.0, 0.0, 0.0, 0.0, 0.0, 0.0, 0.0, 0.0, 0.0, 0.0, 0.0, 0.0, 0.0, 0.0, 0.0, 0.0, 0.0, 0.0, 0.0, 0.0, 0.0, 0.0, 0.0, 0.0, 0.0, 0.0, 0.0, 0.0, 0.0, 0.0, 0.0, 0.0, 0.0, 0.0, 0.0, 0.0, 0.0, 0.0, 0.0, 0.0, 0.0, 0.0, 0.0, 0.0, 0.0, 0.0, 0.0, 0.0, 0.0, 0.0, 0.0, 0.0, 0.0, 0.0, 0.0, 0.0, 0.0, 0.0, 0.0, 0.0, 0.0, 0.0, 0.0, 0.0, 0.0, 0.0, 0.0, 0.0, 0.0, 0.0, 0.0, 0.0, 0.0, 0.0, 0.0, 0.0, 0.0, 0.0, 0.0, 0.0, 0.0, 0.0, 0.0, 0.0, 0.0, 0.0, 0.0, 0.0, 0.0, 0.0, 0.0, 0.0, 0.0, 0.0, 0.0, 0.0, 0.0, 0.0, 0.0, 0.0, 0.0, 0.0, 0.0, 0.0, 0.0, 0.0, 0.0, 0.0, 0.0, 0.0, 0.0, 0.0, 0.0, 0.0, 0.0, 0.0, 0.0, 0.0, 0.0, 0.0, 0.0, 0.0, 0.0, 0.0, 0.0, 0.0, 0.0, 0.0, 0.0, 0.0, 0.0, 0.0, 0.0, 0.0, 0.0, 0.0, 0.0, 0.0, 0.0, 0.0, 0.0, 0.0, 0.0, 0.0, 0.0, 0.0, 0.0, 0.0, 0.0, 0.0, 0.0, 0.0, 0.0, 0.0, 0.0, 0.0, 0.0, 0.0, 0.0, 0.0, 0.0, 0.0, 0.0, 0.0, 0.0, 0.0, 0.0, 0.0, 0.0, 0.0, 0.0, 0.0, 0.0, 0.0, 0.0, 0.0, 0.0, 0.0, 0.0, 0.0, 0.0, 0.0, 0.0, 0.0, 0.0, 0.0, 0.0, 0.0, 0.0, 0.0, 0.0, 0.0, 0.0, 0.0, 0.0, 0.0, 0.0, 0.0, 0.0, 0.0, 0.0, 0.0, 0.0, 0.0, 0.0, 0.0, 0.0, 0.0, 0.0, 0.0, 0.0, 0.0, 0.0, 0.0, 0.0, 0.0, 0.0, 0.0, 0.0, 0.0, 0.0, 0.0, 0.0, 0.0, 0.0, 0.0, 0.0, 0.0, 0.0, 0.0, 0.0, 0.0, 0.0, 0.0, 0.0, 0.0, 0.0, 0.0, 0.0, 0.0, 0.0, 0.0, 0.0, 0.0, 0.0, 0.0, 0.0, 0.0, 0.0, 0.0, 0.0, 0.0, 0.0, 0.0, 0.0, 0.0, 0.0, 0.0, 0.0, 0.0, 0.0, 0.0, 0.0, 0.0, 0.0, 0.0, 0.0, 0.0, 0.0, 0.0, 0.0, 0.0, 0.0, 0.0, 0.0, 0.0, 0.0, 0.0, 0.0, 0.0, 0.0, 0.0, 0.0, 0.0, 0.0, 0.0, 0.0, 0.0, 0.0, 0.0, 0.0, 0.0, 0.0, 0.0, 0.0, 0.0, 0.0, 0.0, 0.0, 0.0, 0.0, 0.0, 0.0, 0.0, 0.0, 0.0, 0.0, 0.0, 0.0, 0.0, 0.0, 0.0, 0.0, 0.0, 0.0, 0.0, 0.0, 0.0, 0.0, 0.0, 0.0, 0.0, 0.0, 0.0, 0.0, 0.0, 0.0, 0.0, 0.0, 0.0, 0.0, 0.0, 0.0, 0.0, 0.0, 0.0, 0.0, 0.0, 0.0, 0.0, 0.0, 0.0, 0.0, 0.0, 0.0, 0.0, 0.0, 0.0, 0.0, 0.0, 0.0, 0.0, 0.0, 0.0, 0.0, 0.0, 0.0, 0.0, 0.0, 0.0, 0.0, 0.0, 0.0, 0.0, 0.0, 0.0, 0.0, 0.0, 0.0, 0.0, 0.0, 0.0, 0.0, 0.0, 0.0, 0.0, 0.0, 0.0, 0.0, 0.0, 0.0, 0.0, 0.0, 0.0, 0.0, 0.0, 0.0, 0.0, 0.0, 0.0, 0.0, 0.0, 0.0, 0.0, 0.0, 0.0, 0.0, 0.0, 0.0, 0.0, 0.0, 0.0, 0.0, 0.0, 0.0, 0.0, 0.0, 0.0, 0.0, 0.0, 0.0, 0.0, 0.0, 0.0, 0.0, 0.0, 0.0, 0.0, 0.0, 0.0, 0.0, 0.0, 0.0, 0.0, 0.0, 0.0, 0.0, 0.0, 0.0, 0.0, 0.0, 0.0, 0.0, 0.0, 0.0, 0.0, 0.0, 0.0, 0.0, 0.0, 0.0, 0.0, 0.0, 0.0, 0.0, 0.0, 0.0, 0.0, 0.0, 0.0, 0.0, 0.0, 0.0, 0.0, 0.0, 0.0, 0.0, 0.0, 0.0, 0.0, 0.0, 0.0, 0.0, 0.0, 0.0, 0.0, 0.0, 0.0, 0.0, 0.0, 0.0, 0.0, 0.0, 0.0, 0.0, 0.0, 0.0, 0.0, 0.0, 0.0, 0.0, 0.0, 0.0, 0.0, 0.0, 0.0, 0.0, 0.0, 0.0, 0.0, 0.0, 0.0, 0.0, 0.0, 0.0, 0.0, 0.0, 0.0, 0.0, 0.0, 0.0, 0.0, 0.0, 0.0, 0.0, 0.0, 0.0, 0.0, 0.0, 0.0, 0.0, 0.0, 0.0, 0.0, 0.0, 0.0, 0.0, 0.0, 0.0, 0.0, 0.0, 0.0, 0.0, 0.0, 0.0, 0.0, 0.0, 0.0, 0.0, 0.0, 0.0, 0.0, 0.0, 0.0, 0.0, 0.0, 0.0, 0.0, 0.0, 0.0, 0.0, 0.0, 0.0, 0.0, 0.0, 0.0, 0.0, 0.0, 0.0, 0.0, 0.0, 0.0, 0.0, 0.0, 0.0, 0.0, 0.0, 0.0, 0.0, 0.0, 0.0, 0.0, 0.0, 0.0, 0.0, 0.0, 0.0, 0.0, 0.0, 0.0, 0.0, 0.0, 0.0, 0.0, 0.0, 0.0, 0.0, 0.0, 0.0, 0.0, 0.0, 0.0, 0.0, 0.0, 0.0, 0.0, 0.0, 0.0, 0.0, 0.0, 0.0, 0.0, 0.0, 0.0, 0.0, 0.0, 0.0, 0.0, 0.0, 0.0, 0.0, 0.0, 0.0, 0.0, 0.0, 0.0, 0.0, 0.0, 0.0, 0.0, 0.0, 0.0, 0.0, 0.0, 0.0, 0.0, 0.0, 0.0, 0.0, 0.0, 0.0, 0.0, 0.0, 0.0, 0.0, 0.0, 0.0, 0.0, 0.0, 0.0, 0.0, 0.0, 0.0, 0.0, 0.0, 0.0, 0.0, 0.0, 0.0, 0.0, 0.0, 0.0, 0.0, 0.0, 0.0, 0.0, 0.0, 0.0, 0.0, 0.0, 0.0, 0.0, 0.0, 0.0, 0.0, 0.0, 0.0, 0.0, 0.0, 0.0, 0.0, 0.0, 0.0, 0.0, 0.0, 0.0, 0.0, 0.0, 0.0, 0.0, 0.0, 0.0, 0.0, 0.0, 0.0, 0.0, 0.0, 0.0, 0.0, 0.0, 0.0, 0.0, 0.0, 0.0, 0.0, 0.0, 0.0, 0.0, 0.0, 0.0, 0.0, 0.0, 0.0, 0.0, 0.0, 0.0, 0.0, 0.0, 0.0, 0.0, 0.0, 0.0, 0.0, 0.0, 0.0, 0.0, 0.0, 0.0, 0.0, 0.0, 0.0, 0.0, 0.0, 0.0, 0.0, 0.0, 0.0, 0.0, 0.0, 0.0, 0.0, 0.0, 0.0, 0.0, 0.0, 0.0, 0.0, 0.0, 0.0, 0.0, 0.0, 0.0, 0.0, 0.0, 0.0, 0.0, 0.0, 0.0, 0.0, 0.0, 0.0, 0.0, 0.0, 0.0, 0.0, 0.0, 0.0, 0.0, 0.0, 0.0, 0.0, 0.0, 0.0, 0.0, 0.0, 0.0, 0.0, 0.0, 0.0, 0.0, 0.0, 0.0, 0.0, 0.0, 0.0, 0.0, 0.0, 0.0, 0.0, 0.0, 0.0, 0.0, 0.0, 0.0, 0.0, 0.0, 0.0, 0.0, 0.0, 0.0, 0.0, 0.0, 0.0, 0.0, 0.0, 0.0, 0.0, 0.0, 0.0, 0.0, 0.0, 0.0, 0.0, 0.0, 0.0, 0.0, 0.0, 0.0, 0.0, 0.0, 0.0, 0.0, 0.0, 0.0, 0.0, 0.0, 0.0, 0.0, 0.0, 0.0, 0.0, 0.0, 0.0, 0.0, 0.0, 0.0, 0.0, 0.0, 0.0, 0.0, 0.0, 0.0, 0.0, 0.0, 0.0, 0.0, 0.0, 0.0, 0.0, 0.0, 0.0, 0.0, 0.0, 0.0, 0.0, 0.0, 0.0, 0.0, 0.0, 0.0, 0.0, 0.0, 0.0, 0.0, 0.0, 0.0, 0.0, 0.0, 0.0, 0.0, 0.0, 0.0, 0.0, 0.0, 0.0, 0.0, 0.0, 0.0, 0.0, 0.0, 0.0, 0.0, 0.0, 0.0, 0.0, 0.0, 0.0, 0.0, 0.0, 0.0, 0.0, 0.0, 0.0, 0.0, 0.0, 0.0, 0.0, 0.0, 0.0, 0.0, 0.0, 0.0, 0.0, 0.0, 0.0, 0.0, 0.0, 0.0, 0.0, 0.0, 0.0, 0.0, 0.0, 0.0, 0.0, 0.0, 0.0, 0.0, 0.0, 0.0, 0.0, 0.0, 0.0, 0.0, 0.0, 0.0, 0.0, 0.0, 0.0, 0.0, 0.0, 0.0, 0.0, 0.0, 0.0, 0.0, 0.0, 0.0, 0.0, 0.0, 0.0, 0.0, 0.0, 0.0, 0.0, 0.0, 0.0, 0.0, 0.0, 0.0, 0.0, 0.0, 0.0, 0.0, 0.0, 0.0, 0.0, 0.0, 0.0, 0.0, 0.0, 0.0, 0.0, 0.0, 0.0, 0.0, 0.0, 0.0, 0.0, 0.0, 0.0, 0.0, 0.0, 0.0, 0.0, 0.0, 0.0, 0.0, 0.0, 0.0, 0.0, 0.0, 0.0, 0.0, 0.0, 0.0, 0.0, 0.0, 0.0, 0.0, 0.0, 0.0, 0.0, 0.0, 0.0, 0.0, 0.0, 0.0, 0.0, 0.0, 0.0, 0.0, 0.0, 0.0, 0.0, 0.0, 0.0, 0.0, 0.0, 0.0, 0.0, 0.0, 0.0, 0.0, 0.0, 0.0, 0.0, 0.0, 0.0, 0.0, 0.0, 0.0, 0.0, 0.0, 0.0, 0.0, 0.0, 0.0, 0.0, 0.0, 0.0, 0.0, 0.0, 0.0, 0.0, 0.0, 0.0, 0.0, 0.0, 0.0, 0.0, 0.0, 0.0, 0.0, 0.0, 0.0, 0.0, 0.0, 0.0, 0.0, 0.0, 0.0, 0.0, 0.0, 0.0, 0.0, 0.0, 0.0, 0.0, 0.0, 0.0, 0.0, 0.0, 0.0, 0.0, 0.0, 0.0, 0.0, 0.0, 0.0, 0.0, 0.0, 0.0, 0.0, 0.0, 0.0, 0.0, 0.0, 0.0, 0.0, 0.0, 0.0, 0.0, 0.0, 0.0, 0.0, 0.0, 0.0, 0.0, 0.0, 0.0, 0.0, 0.0, 0.0, 0.0, 0.0, 0.0, 0.0, 0.0, 0.0, 0.0, 0.0, 0.0, 0.0, 0.0, 0.0, 0.0, 0.0, 0.0, 0.0, 0.0, 0.0, 0.0, 0.0, 0.0, 0.0, 0.0, 0.0, 0.0, 0.0, 0.0, 0.0, 0.0, 0.0, 0.0, 0.0, 0.0, 0.0, 0.0, 0.0, 0.0, 0.0, 0.0, 0.0, 0.0, 0.0, 0.0, 0.0, 0.0, 0.0, 0.0, 0.0, 0.0, 0.0, 0.0, 0.0, 0.0, 0.0, 0.0, 0.0, 0.0, 0.0, 0.0, 0.0, 0.0, 0.0, 0.0, 0.0, 0.0, 0.0, 0.0, 0.0, 0.0, 0.0, 0.0, 0.0, 0.0, 0.0, 0.0, 0.0, 0.0, 0.0, 0.0, 0.0, 0.0, 0.0, 0.0, 0.0, 0.0, 0.0, 0.0, 0.0, 0.0, 0.0, 0.0, 0.0, 0.0, 0.0, 0.0, 0.0, 0.0, 0.0, 0.0, 0.0, 0.0, 0.0, 0.0, 0.0, 0.0, 0.0, 0.0, 0.0, 0.0, 0.0, 0.0, 0.0, 0.0, 0.0, 0.0, 0.0, 0.0, 0.0, 0.0, 0.0, 0.0, 0.0, 0.0, 0.0, 0.0, 0.0, 0.0, 0.0, 0.0, 0.0, 0.0, 0.0, 0.0, 0.0, 0.0, 0.0, 0.0, 0.0, 0.0, 0.0, 0.0, 0.0, 0.0, 0.0, 0.0, 0.0, 0.0, 0.0, 0.0, 0.0, 0.0, 0.0, 0.0, 0.0, 0.0, 0.0, 0.0, 0.0, 0.0, 0.0, 0.0, 0.0, 0.0, 0.0, 0.0, 0.0, 0.0, 0.0, 0.0, 0.0, 0.0, 0.0, 0.0, 0.0, 0.0, 0.0, 0.0, 0.0, 0.0, 0.0, 0.0, 0.0, 0.0, 0.0, 0.0, 0.0, 0.0, 0.0, 0.0, 0.0, 0.0, 0.0, 0.0, 0.0, 0.0, 0.0, 0.0, 0.0, 0.0, 0.0, 0.0, 0.0, 0.0, 0.0, 0.0, 0.0, 0.0, 0.0, 0.0, 0.0, 0.0, 0.0, 0.0, 0.0, 0.0, 0.0, 0.0, 0.0, 0.0, 0.0, 0.0, 0.0, 0.0, 0.0, 0.0, 0.0, 0.0, 0.0, 0.0, 0.0, 0.0, 0.0, 0.0, 0.0, 0.0, 0.0, 0.0, 0.0, 0.0, 0.0, 0.0, 0.0, 0.0, 0.0, 0.0, 0.0, 0.0, 0.0, 0.0, 0.0, 0.0, 0.0, 0.0, 0.0, 0.0, 0.0, 0.0, 0.0, 0.0, 0.0, 0.0, 0.0, 0.0, 0.0, 0.0, 0.0, 0.0, 0.0, 0.0, 0.0, 0.0, 0.0, 0.0, 0.0, 0.0, 0.0, 0.0, 0.0, 0.0, 0.0, 0.0, 0.0, 0.0, 0.0, 0.0, 0.0, 0.0, 0.0, 0.0, 0.0, 0.0, 0.0, 0.0, 0.0, 0.0, 0.0, 0.0, 0.0, 0.0, 0.0, 0.0, 0.0, 0.0, 0.0, 0.0, 0.0, 0.0, 0.0, 0.0, 0.0, 0.0, 0.0, 0.0, 0.0, 0.0, 0.0, 0.0, 0.0, 0.0, 0.0, 0.0, 0.0, 0.0, 0.0, 0.0, 0.0, 0.0, 0.0, 0.0, 0.0, 0.0, 0.0, 0.0, 0.0, 0.0, 0.0, 0.0, 0.0, 0.0, 0.0, 0.0, 0.0, 0.0, 0.0, 0.0, 0.0, 0.0, 0.0, 0.0, 0.0, 0.0, 0.0, 0.0, 0.0, 0.0, 0.0, 0.0, 0.0, 0.0, 0.0, 0.0, 0.0, 0.0, 0.0, 0.0, 0.0, 0.0, 0.0, 0.0, 0.0, 0.0, 0.0, 0.0, 0.0, 0.0, 0.0, 0.0, 0.0, 0.0, 0.0, 0.0, 0.0, 0.0, 0.0, 0.0, 0.0, 0.0, 0.0, 0.0, 0.0, 0.0, 0.0, 0.0, 0.0, 0.0, 0.0, 0.0, 0.0, 0.0, 0.0, 0.0, 0.0, 0.0, 0.0, 0.0, 0.0, 0.0, 0.0, 0.0, 0.0, 0.0, 0.0, 0.0, 0.0, 0.0, 0.0, 0.0, 0.0, 0.0, 0.0, 0.0, 0.0, 0.0, 0.0, 0.0, 0.0, 0.0, 0.0, 0.0, 0.0, 0.0, 0.0, 0.0, 0.0, 0.0, 0.0, 0.0, 0.0, 0.0, 0.0, 0.0, 0.0, 0.0, 0.0, 0.0, 0.0, 0.0, 0.0, 0.0, 0.0, 0.0, 0.0, 0.0, 0.0, 0.0, 0.0, 0.0, 0.0, 0.0, 0.0, 0.0, 0.0, 0.0, 0.0, 0.0, 0.0, 0.0, 0.0, 0.0, 0.0, 0.0, 0.0, 0.0, 0.0, 0.0, 0.0, 0.0, 0.0, 0.0, 0.0, 0.0, 0.0, 0.0, 0.0, 0.0, 0.0, 0.0, 0.0, 0.0, 0.0, 0.0, 0.0, 0.0, 0.0, 0.0, 0.0, 0.0, 0.0, 0.0, 0.0, 0.0, 0.0, 0.0, 0.0, 0.0, 0.0, 0.0, 0.0, 0.0, 0.0, 0.0, 0.0, 0.0, 0.0, 0.0, 0.0, 0.0, 0.0, 0.0, 0.0, 0.0, 0.0, 0.0, 0.0, 0.0, 0.0, 0.0, 0.0, 0.0, 0.0, 0.0, 0.0, 0.0, 0.0, 0.0, 0.0, 0.0, 0.0, 0.0, 0.0, 0.0, 0.0, 0.0, 0.0, 0.0, 0.0, 0.0, 0.0, 0.0, 0.0, 0.0, 0.0, 0.0, 0.0, 0.0, 0.0, 0.0, 0.0, 0.0, 0.0, 0.0, 0.0, 0.0, 0.0, 0.0, 0.0, 0.0, 0.0, 0.0, 0.0, 0.0, 0.0, 0.0, 0.0, 0.0, 0.0, 0.0, 0.0, 0.0, 0.0, 0.0, 0.0, 0.0, 0.0, 0.0, 0.0, 0.0, 0.0, 0.0, 0.0, 0.0, 0.0, 0.0, 0.0, 0.0, 0.0, 0.0, 0.0, 0.0, 0.0, 0.0, 0.0, 0.0, 0.0, 0.0, 0.0, 0.0, 0.0, 0.0, 0.0, 0.0, 0.0, 0.0, 0.0, 0.0, 0.0, 0.0, 0.0, 0.0, 0.0, 0.0, 0.0, 0.0, 0.0, 0.0, 0.0, 0.0, 0.0, 0.0, 0.0, 0.0, 0.0, 0.0, 0.0, 0.0, 0.0, 0.0, 0.0, 0.0, 0.0, 0.0, 0.0, 0.0, 0.0, 0.0, 0.0, 0.0, 0.0, 0.0, 0.0, 0.0, 0.0, 0.0, 0.0, 0.0, 0.0, 0.0, 0.0, 0.0, 0.0, 0.0, 0.0, 0.0, 0.0, 0.0, 0.0, 0.0, 0.0, 0.0, 0.0, 0.0, 0.0, 0.0, 0.0, 0.0, 0.0, 0.0, 0.0, 0.0, 0.0, 0.0, 0.0, 0.0, 0.0, 0.0, 0.0, 0.0, 0.0, 0.0, 0.0, 0.0, 0.0, 0.0, 0.0, 0.0, 0.0, 0.0, 0.0, 0.0, 0.0, 0.0, 0.0, 0.0, 0.0, 0.0, 0.0, 0.0, 0.0, 0.0, 0.0, 0.0, 0.0, 0.0, 0.0, 0.0, 0.0, 0.0, 0.0, 0.0, 0.0, 0.0, 0.0, 0.0, 0.0, 0.0, 0.0, 0.0, 0.0, 0.0, 0.0, 0.0, 0.0, 0.0, 0.0, 0.0, 0.0, 0.0, 0.0, 0.0, 0.0, 0.0, 0.0, 0.0, 0.0, 0.0, 0.0, 0.0, 0.0, 0.0, 0.0, 0.0, 0.0, 0.0, 0.0, 0.0, 0.0, 0.0, 0.0, 0.0, 0.0, 0.0, 0.0, 0.0, 0.0, 0.0, 0.0, 0.0, 0.0, 0.0, 0.0, 0.0, 0.0, 0.0, 0.0, 0.0, 0.0, 0.0, 0.0, 0.0, 0.0, 0.0, 0.0, 0.0, 0.0, 0.0, 0.0, 0.0, 0.0, 0.0, 0.0, 0.0, 0.0, 0.0, 0.0, 0.0, 0.0, 0.0, 0.0, 0.0, 0.0, 0.0, 0.0, 0.0, 0.0, 0.0, 0.0, 0.0, 0.0, 0.0, 0.0, 0.0, 0.0, 0.0, 0.0, 0.0, 0.0, 0.0, 0.0, 0.0, 0.0, 0.0, 0.0, 0.0, 0.0, 0.0, 0.0, 0.0, 0.0, 0.0, 0.0, 0.0, 0.0, 0.0, 0.0, 0.0, 0.0, 0.0, 0.0, 0.0, 0.0, 0.0, 0.0, 0.0, 0.0, 0.0, 0.0, 0.0, 0.0, 0.0, 0.0, 0.0, 0.0, 0.0, 0.0, 0.0, 0.0, 0.0, 0.0, 0.0, 0.0, 0.0, 0.0, 0.0, 0.0, 0.0, 0.0, 0.0, 0.0, 0.0, 0.0, 0.0, 0.0, 0.0, 0.0, 0.0, 0.0, 0.0, 0.0, 0.0, 0.0, 0.0, 0.0, 0.0, 0.0, 0.0, 0.0, 0.0, 0.0, 0.0, 0.0, 0.0, 0.0, 0.0, 0.0, 0.0, 0.0, 0.0, 0.0, 0.0, 0.0, 0.0, 0.0, 0.0, 0.0, 0.0, 0.0, 0.0, 0.0, 0.0, 0.0, 0.0, 0.0, 0.0, 0.0, 0.0, 0.0, 0.0, 0.0, 0.0, 0.0, 0.0, 0.0, 0.0, 0.0, 0.0, 0.0, 0.0, 0.0, 0.0, 0.0, 0.0, 0.0, 0.0, 0.0, 0.0, 0.0, 0.0, 0.0, 0.0, 0.0, 0.0, 0.0, 0.0, 0.0, 0.0, 0.0, 0.0, 0.0, 0.0, 0.0, 0.0, 0.0, 0.0, 0.0, 0.0, 0.0, 0.0, 0.0, 0.0, 0.0, 0.0, 0.0, 0.0, 0.0, 0.0, 0.0, 0.0, 0.0, 0.0, 0.0, 0.0, 0.0, 0.0, 0.0, 0.0, 0.0, 0.0, 0.0, 0.0, 0.0, 0.0, 0.0, 0.0, 0.0, 0.0, 0.0, 0.0, 0.0, 0.0, 0.0, 0.0, 0.0, 0.0, 0.0, 0.0, 0.0, 0.0, 0.0, 0.0, 0.0, 0.0, 0.0, 0.0, 0.0, 0.0, 0.0, 0.0, 0.0, 0.0, 0.0, 0.0, 0.0, 0.0, 0.0, 0.0, 0.0, 0.0, 0.0, 0.0, 0.0, 0.0, 0.0, 0.0, 0.0, 0.0, 0.0, 0.0, 0.0, 0.0, 0.0, 0.0, 0.0, 0.0, 0.0, 0.0, 0.0, 0.0, 0.0, 0.0, 0.0, 0.0, 0.0, 0.0, 0.0, 0.0, 0.0, 0.0, 0.0, 0.0, 0.0, 0.0, 0.0, 0.0, 0.0, 0.0, 0.0, 0.0, 0.0, 0.0, 0.0, 0.0, 0.0, 0.0, 0.0, 0.0, 0.0, 0.0, 0.0, 0.0, 0.0, 0.0, 0.0, 0.0, 0.0, 0.0, 0.0, 0.0, 0.0, 0.0, 0.0, 0.0, 0.0, 0.0, 0.0, 0.0, 0.0, 0.0, 0.0, 0.0, 0.0, 0.0, 0.0, 0.0, 0.0, 0.0, 0.0, 0.0, 0.0, 0.0, 0.0, 0.0, 0.0, 0.0, 0.0, 0.0, 0.0, 0.0, 0.0, 0.0, 0.0, 0.0, 0.0, 0.0, 0.0, 0.0, 0.0, 0.0, 0.0, 0.0, 0.0, 0.0, 0.0, 0.0, 0.0, 0.0, 0.0, 0.0, 0.0, 0.0, 0.0, 0.0, 0.0, 0.0, 0.0, 0.0, 0.0, 0.0, 0.0, 0.0, 0.0, 0.0, 0.0, 0.0, 0.0, 0.0, 0.0, 0.0, 0.0, 0.0])
me_circle_001.materials.append(None)
me_circle_001.use_remesh_preserve_volume = False
me_circle_001.use_remesh_preserve_attributes = False
me_circle_001.use_mirror_vertex_groups = False
me_circle_001.update()

# ---- objects
ob_circle = bpy.data.objects.new('Circle', me_circle_001)
ob_lamp = bpy.data.objects.new('Lamp', light_lamp)
ob_camera = bpy.data.objects.new('Camera', cam_camera)

# ---- transforms, parenting, visibility, modifiers, constraints
ob_circle.location = (1.375, 0.7399, 0.7339)
ob_circle.scale = (0.4741, 0.4741, 0.4741)
ob_circle.lineart.crease_threshold = 0.0
ob_lamp.location = (0.9709, -4.502, -7.008)
ob_lamp.rotation_euler = (0.6503, 0.05522, 1.866)
ob_lamp.lock_rotations_4d = False
ob_lamp.empty_display_type = 'ARROWS'
ob_lamp.color = (0.0, 0.0, 0.0, 0.0)
ob_lamp.lineart.crease_threshold = 0.0
ob_camera.location = (7.481, -6.508, 5.344)
ob_camera.rotation_euler = (1.109, 0.01082, 0.8149)
ob_camera.lock_rotations_4d = False
ob_camera.empty_display_type = 'ARROWS'
ob_camera.color = (0.0, 0.0, 0.0, 0.0)
ob_camera.display_type = 'WIRE'
ob_camera.lineart.crease_threshold = 0.0

# ---- collection membership
col_collection_1.objects.link(ob_circle)
col_collection_1.objects.link(ob_lamp)
col_collection_1.objects.link(ob_camera)

# ---- scene / render settings (as saved in the file)
scene.camera = ob_camera
scene.frame_start = 1; scene.frame_end = 250; scene.frame_set(163)
scene.render.engine = 'BLENDER_EEVEE_NEXT'
scene.render.resolution_percentage = 50
scene.render.dither_intensity = 0.0
scene.cycles.use_denoising = False
scene.cycles.samples = 128
scene.cycles.sampling_pattern = 'TABULATED_SOBOL'
scene.cycles.light_sampling_threshold = 0.0
scene.cycles.use_adaptive_sampling = False
scene.cycles.use_light_tree = False
scene.cycles.blur_glossy = 0.0
scene.cycles.sample_clamp_indirect = 0.0
scene.view_settings.view_transform = 'Standard'
bpy.context.view_layer.update()
